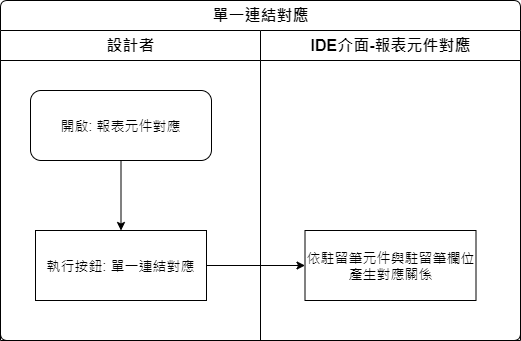

The diagram above was exported from draw.io. Its source (the exported page's mxGraphModel, read from the mxfile embedded in the PNG):
<mxGraphModel dx="1024" dy="616" grid="1" gridSize="10" guides="1" tooltips="1" connect="1" arrows="1" fold="1" page="1" pageScale="1" pageWidth="827" pageHeight="1169" math="0" shadow="0">
  <root>
    <mxCell id="o22fBe_a_f_TLq3q8EI8-0" />
    <mxCell id="o22fBe_a_f_TLq3q8EI8-1" parent="o22fBe_a_f_TLq3q8EI8-0" />
    <mxCell id="WCpP0x4uio4sQdhNkokA-0" value="單一連結對應" style="swimlane;html=1;childLayout=stackLayout;resizeParent=1;resizeParentMax=0;strokeWidth=1;fontSize=16;rounded=1;arcSize=8;startSize=30;labelBackgroundColor=none;align=center;" vertex="1" parent="o22fBe_a_f_TLq3q8EI8-1">
      <mxGeometry x="150" y="80" width="520" height="340" as="geometry" />
    </mxCell>
    <mxCell id="WCpP0x4uio4sQdhNkokA-1" style="edgeStyle=orthogonalEdgeStyle;rounded=0;orthogonalLoop=1;jettySize=auto;html=1;fontSize=14;" edge="1" parent="WCpP0x4uio4sQdhNkokA-0" source="WCpP0x4uio4sQdhNkokA-5" target="WCpP0x4uio4sQdhNkokA-7">
      <mxGeometry relative="1" as="geometry" />
    </mxCell>
    <mxCell id="WCpP0x4uio4sQdhNkokA-2" value="設計者" style="swimlane;html=1;startSize=30;fontSize=16;strokeWidth=1;" vertex="1" parent="WCpP0x4uio4sQdhNkokA-0">
      <mxGeometry y="30" width="260" height="310" as="geometry" />
    </mxCell>
    <mxCell id="WCpP0x4uio4sQdhNkokA-3" style="edgeStyle=orthogonalEdgeStyle;rounded=0;orthogonalLoop=1;jettySize=auto;html=1;fontSize=14;" edge="1" parent="WCpP0x4uio4sQdhNkokA-2" source="WCpP0x4uio4sQdhNkokA-4" target="WCpP0x4uio4sQdhNkokA-5">
      <mxGeometry relative="1" as="geometry" />
    </mxCell>
    <mxCell id="WCpP0x4uio4sQdhNkokA-4" value="開啟: 報表元件對應" style="rounded=1;whiteSpace=wrap;html=1;strokeWidth=1;fontSize=14;" vertex="1" parent="WCpP0x4uio4sQdhNkokA-2">
      <mxGeometry x="30" y="60" width="181" height="70" as="geometry" />
    </mxCell>
    <mxCell id="WCpP0x4uio4sQdhNkokA-5" value="執行按鈕: 單一連結對應" style="rounded=0;whiteSpace=wrap;html=1;strokeWidth=1;fontSize=14;" vertex="1" parent="WCpP0x4uio4sQdhNkokA-2">
      <mxGeometry x="35" y="200" width="171" height="70" as="geometry" />
    </mxCell>
    <mxCell id="WCpP0x4uio4sQdhNkokA-6" value="IDE介面-報表元件對應" style="swimlane;html=1;startSize=30;fontSize=16;strokeWidth=1;" vertex="1" parent="WCpP0x4uio4sQdhNkokA-0">
      <mxGeometry x="260" y="30" width="260" height="310" as="geometry" />
    </mxCell>
    <mxCell id="WCpP0x4uio4sQdhNkokA-7" value="依駐留筆元件與駐留筆欄位&lt;br&gt;產生對應關係" style="rounded=0;whiteSpace=wrap;html=1;strokeWidth=1;fontSize=14;" vertex="1" parent="WCpP0x4uio4sQdhNkokA-6">
      <mxGeometry x="44.5" y="200" width="171" height="70" as="geometry" />
    </mxCell>
  </root>
</mxGraphModel>